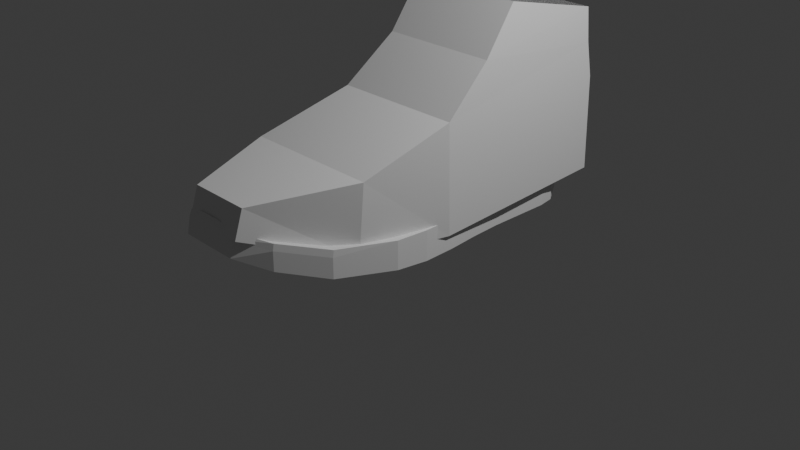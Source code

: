 # Source: aj1_-_Copy.blend  (saved by Blender 4.2.66; exported with 4.5.12 LTS)
import bpy
from mathutils import Matrix  # noqa: F401  (used for matrix-valued properties, if any)

bpy.ops.wm.read_factory_settings(use_empty=True)
scene = bpy.context.scene
scene.name = 'Scene'

# ---- collections
col_collection = bpy.data.collections.new('Collection'); scene.collection.children.link(col_collection)

# ---- world
world_world = bpy.data.worlds.new('World'); scene.world = world_world
world_world.use_nodes = True; world_world.node_tree.nodes.clear()
_N = world_world.node_tree.nodes; _L = world_world.node_tree.links
n0 = _N.new('ShaderNodeOutputWorld'); n0.name = 'World Output'; n0.location = (300, 300)
n1 = _N.new('ShaderNodeBackground'); n1.name = 'Background'; n1.location = (10, 300)
n1.inputs[0].default_value = (0.05088, 0.05088, 0.05088, 1.0)
_L.new(n1.outputs[0], n0.inputs[0])
n0.is_active_output = True
world_world.color = (0.05088, 0.05088, 0.05088)
world_world.sun_shadow_jitter_overblur = 0.0

# ---- cameras
cam_camera = bpy.data.cameras.new('Camera')
cam_camera.clip_end = 100.0
cam_camera.ortho_scale = 7.314

# ---- lights
light_light = bpy.data.lights.new('Light', 'POINT')
light_light.energy = 1000.0
light_light.shadow_soft_size = 0.1

# ---- meshes
me_plane = bpy.data.meshes.new('Plane')
me_plane.from_pydata([(0.01777, 2.045, -0.2351), (0.7101, 2.038, -0.2351), (-1.262, 1.426, -0.2754), (-1.226, 0.718, -0.2778), (2.101, 0.718, -0.2778), (2.12, 1.426, -0.2754), (1.584, 1.879, -0.2625), (-0.8185, 1.879, -0.2625), (-1.127, -2.085, 0.1464), (-0.4619, -2.085, 0.1464), (0.09839, -2.028, 0.0396), (-1.706, -2.028, 0.0396), (-2.312, -1.759, -0.08247), (0.8473, -1.759, -0.08247), (1.625, -1.305, -0.2106), (-2.548, -1.305, -0.2106), (-2.375, -0.6796, -0.2686), (2.153, -0.6796, -0.2686), (2.194, 0.03731, -0.29), (-1.533, 0.03731, -0.29), (-1.225, 1.603, -0.2724), (2.052, 1.603, -0.2724), (-1.264, 0.3776, -0.2778), (2.148, 0.3776, -0.2778), (-2.013, -0.3211, -0.29), (2.223, -0.3211, -0.29), (0.7101, 2.06, 0.07977), (0.01777, 2.066, 0.07977), (-1.225, 1.603, 0.06434), (-1.262, 1.426, 0.05705), (-1.226, 0.718, 0.02221), (2.101, 0.718, 0.02221), (2.12, 1.426, 0.05705), (2.052, 1.603, 0.06434), (-0.8185, 1.879, 0.0735), (1.584, 1.879, 0.0735), (-0.4619, -2.048, 0.2938), (0.09839, -1.992, 0.2189), (-1.127, -2.048, 0.2938), (-2.312, -1.759, 0.1241), (-1.706, -1.992, 0.2189), (0.8473, -1.759, 0.1241), (-2.548, -1.305, 0.007797), (1.625, -1.305, 0.007797), (-2.375, -0.6796, -0.03222), (2.153, -0.6796, -0.03222), (-2.013, -0.3211, -0.03662), (2.223, -0.3211, -0.03662), (2.194, 0.03731, -0.03874), (-1.264, 0.3776, -0.005343), (-1.533, 0.03731, -0.03874), (2.148, 0.3776, -0.005343), (0.71, 2.047, 0.1517), (0.01776, 2.053, 0.1517), (-1.225, 1.603, 0.1363), (-1.262, 1.426, 0.1304), (-1.226, 0.7183, 0.09412), (2.101, 0.7183, 0.09412), (2.12, 1.426, 0.1304), (2.052, 1.603, 0.1363), (-0.8185, 1.879, 0.1454), (1.584, 1.879, 0.1454), (-0.4619, -1.99, 0.3363), (0.09838, -1.964, 0.2761), (-1.127, -1.99, 0.3363), (-2.312, -1.746, 0.196), (-1.706, -1.964, 0.2761), (0.8473, -1.746, 0.196), (-2.548, -1.292, 0.08266), (1.625, -1.292, 0.08266), (-2.375, -0.6793, 0.0397), (2.153, -0.6793, 0.0397), (-2.013, -0.3223, 0.03529), (2.223, -0.3223, 0.03529), (2.194, 0.03612, 0.03759), (-1.264, 0.3779, 0.06657), (-1.533, 0.03612, 0.03759), (2.148, 0.3779, 0.06657)], [], [(3, 2, 5, 4), (34, 7, 20, 28), (10, 9, 8, 11), (13, 10, 11, 12), (14, 13, 12, 15), (17, 14, 15, 16), (25, 17, 16, 24), (23, 18, 19, 22), (2, 20, 21, 5), (4, 23, 22, 3), (18, 25, 24, 19), (50, 46, 72, 76), (36, 37, 63, 62), (47, 48, 74, 73), (48, 51, 77, 74), (46, 44, 70, 72), (30, 49, 75, 56), (43, 45, 71, 69), (32, 33, 59, 58), (44, 42, 68, 70), (16, 15, 42, 44), (5, 21, 33, 32), (14, 17, 45, 43), (3, 22, 49, 30), (24, 16, 44, 46), (18, 23, 51, 48), (25, 18, 48, 47), (9, 10, 37, 36), (19, 24, 46, 50), (22, 19, 50, 49), (8, 9, 36, 38), (17, 25, 47, 45), (1, 0, 27, 26), (23, 4, 31, 51), (12, 11, 40, 39), (20, 2, 29, 28), (10, 13, 41, 37), (2, 3, 30, 29), (11, 8, 38, 40), (4, 5, 32, 31), (15, 12, 39, 42), (13, 14, 43, 41), (54, 60, 34, 28), (49, 50, 76, 75), (38, 36, 62, 64), (45, 47, 73, 71), (26, 27, 53, 52), (51, 31, 57, 77), (39, 40, 66, 65), (28, 29, 55, 54), (37, 41, 67, 63), (29, 30, 56, 55), (40, 38, 64, 66), (31, 32, 58, 57), (42, 39, 65, 68), (41, 43, 69, 67), (61, 59, 33, 35), (20, 7, 6, 21), (6, 35, 33, 21), (26, 52, 61, 35), (0, 1, 6, 7), (1, 26, 35, 6), (60, 53, 27, 34), (34, 27, 0, 7), (67, 65, 66, 63), (69, 68, 65, 67), (55, 56, 57, 58), (73, 72, 70, 71), (58, 59, 54, 55), (75, 76, 74, 77), (63, 66, 64, 62), (74, 76, 72, 73), (60, 61, 52, 53), (56, 75, 77, 57), (71, 70, 68, 69), (54, 59, 61, 60)])
_uv = me_plane.uv_layers.new(name='UVMap')
_uv.uv.foreach_set('vector', [0.0, 0.6667, 0.0, 0.8333, 1.0, 0.8333, 1.0, 0.6667, 0.0, 0.0, 0.0, 0.0, 0.0, 0.0, 0.0, 0.0, 1.0, 0.6667, 1.0, 0.6667, 0.0, 0.6667, 0.0, 0.6667, 1.0, 0.6667, 1.0, 0.6667, 0.0, 0.6667, 0.0, 0.6667, 1.0, 0.6667, 1.0, 0.6667, 0.0, 0.6667, 0.0, 0.6667, 1.0, 0.6667, 1.0, 0.6667, 0.0, 0.6667, 0.0, 0.6667, 1.0, 0.6667, 1.0, 0.6667, 0.0, 0.6667, 0.0, 0.6667, 1.0, 0.6667, 1.0, 0.6667, 0.0, 0.6667, 0.0, 0.6667, 0.0, 0.8333, 0.0, 0.875, 1.0, 0.875, 1.0, 0.8333, 1.0, 0.6667, 1.0, 0.6667, 0.0, 0.6667, 0.0, 0.6667, 1.0, 0.6667, 1.0, 0.6667, 0.0, 0.6667, 0.0, 0.6667, 0.0, 0.6667, 0.0, 0.6667, 0.0, 0.6667, 0.0, 0.6667, 1.0, 0.6667, 1.0, 0.6667, 1.0, 0.6667, 1.0, 0.6667, 1.0, 0.6667, 1.0, 0.6667, 1.0, 0.6667, 1.0, 0.6667, 1.0, 0.6667, 1.0, 0.6667, 1.0, 0.6667, 1.0, 0.6667, 0.0, 0.6667, 0.0, 0.6667, 0.0, 0.6667, 0.0, 0.6667, 0.0, 0.6667, 0.0, 0.6667, 0.0, 0.6667, 0.0, 0.6667, 1.0, 0.6667, 1.0, 0.6667, 1.0, 0.6667, 1.0, 0.6667, 1.0, 0.8333, 1.0, 0.875, 1.0, 0.875, 1.0, 0.8333, 0.0, 0.6667, 0.0, 0.6667, 0.0, 0.6667, 0.0, 0.6667, 0.0, 0.6667, 0.0, 0.6667, 0.0, 0.6667, 0.0, 0.6667, 1.0, 0.8333, 1.0, 0.875, 1.0, 0.875, 1.0, 0.8333, 1.0, 0.6667, 1.0, 0.6667, 1.0, 0.6667, 1.0, 0.6667, 0.0, 0.6667, 0.0, 0.6667, 0.0, 0.6667, 0.0, 0.6667, 0.0, 0.6667, 0.0, 0.6667, 0.0, 0.6667, 0.0, 0.6667, 1.0, 0.6667, 1.0, 0.6667, 1.0, 0.6667, 1.0, 0.6667, 1.0, 0.6667, 1.0, 0.6667, 1.0, 0.6667, 1.0, 0.6667, 1.0, 0.6667, 1.0, 0.6667, 1.0, 0.6667, 1.0, 0.6667, 0.0, 0.6667, 0.0, 0.6667, 0.0, 0.6667, 0.0, 0.6667, 0.0, 0.6667, 0.0, 0.6667, 0.0, 0.6667, 0.0, 0.6667, 0.0, 0.6667, 1.0, 0.6667, 1.0, 0.6667, 0.0, 0.6667, 1.0, 0.6667, 1.0, 0.6667, 1.0, 0.6667, 1.0, 0.6667, 1.0, 1.0, 0.0, 1.0, 0.0, 1.0, 1.0, 1.0, 1.0, 0.6667, 1.0, 0.6667, 1.0, 0.6667, 1.0, 0.6667, 0.0, 0.6667, 0.0, 0.6667, 0.0, 0.6667, 0.0, 0.6667, 0.0, 0.875, 0.0, 0.8333, 0.0, 0.8333, 0.0, 0.875, 1.0, 0.6667, 1.0, 0.6667, 1.0, 0.6667, 1.0, 0.6667, 0.0, 0.8333, 0.0, 0.6667, 0.0, 0.6667, 0.0, 0.8333, 0.0, 0.6667, 0.0, 0.6667, 0.0, 0.6667, 0.0, 0.6667, 1.0, 0.6667, 1.0, 0.8333, 1.0, 0.8333, 1.0, 0.6667, 0.0, 0.6667, 0.0, 0.6667, 0.0, 0.6667, 0.0, 0.6667, 1.0, 0.6667, 1.0, 0.6667, 1.0, 0.6667, 1.0, 0.6667, 0.0, 0.0, 0.0, 0.0, 0.0, 0.0, 0.0, 0.0, 0.0, 0.6667, 0.0, 0.6667, 0.0, 0.6667, 0.0, 0.6667, 0.0, 0.6667, 1.0, 0.6667, 1.0, 0.6667, 0.0, 0.6667, 1.0, 0.6667, 1.0, 0.6667, 1.0, 0.6667, 1.0, 0.6667, 1.0, 1.0, 0.0, 1.0, 0.0, 1.0, 1.0, 1.0, 1.0, 0.6667, 1.0, 0.6667, 1.0, 0.6667, 1.0, 0.6667, 0.0, 0.6667, 0.0, 0.6667, 0.0, 0.6667, 0.0, 0.6667, 0.0, 0.875, 0.0, 0.8333, 0.0, 0.8333, 0.0, 0.875, 1.0, 0.6667, 1.0, 0.6667, 1.0, 0.6667, 1.0, 0.6667, 0.0, 0.8333, 0.0, 0.6667, 0.0, 0.6667, 0.0, 0.8333, 0.0, 0.6667, 0.0, 0.6667, 0.0, 0.6667, 0.0, 0.6667, 1.0, 0.6667, 1.0, 0.8333, 1.0, 0.8333, 1.0, 0.6667, 0.0, 0.6667, 0.0, 0.6667, 0.0, 0.6667, 0.0, 0.6667, 1.0, 0.6667, 1.0, 0.6667, 1.0, 0.6667, 1.0, 0.6667, 0.0, 0.0, 0.0, 0.0, 0.0, 0.0, 0.0, 0.0, 0.0, 0.0, 0.0, 0.0, 0.0, 0.0, 0.0, 0.0, 0.0, 0.0, 0.0, 0.0, 0.0, 0.0, 0.0, 0.0, 1.0, 0.9583, 1.0, 1.0, 1.0, 0.9583, 1.0, 1.0, 0.0, 0.0, 0.0, 0.0, 0.0, 0.0, 0.0, 0.0, 0.0, 0.0, 0.0, 0.0, 0.0, 0.0, 0.0, 0.0, 0.0, 0.9583, 0.0, 1.0, 0.0, 1.0, 0.0, 0.9583, 0.0, 0.9583, 0.0, 1.0, 0.0, 0.0, 0.0, 0.9583, 0.0, 0.0, 0.0, 0.0, 0.0, 0.0, 0.0, 0.0, 0.0, 0.0, 0.0, 0.0, 0.0, 0.0, 0.0, 0.0, 0.0, 0.0, 0.0, 0.0, 0.0, 0.0, 0.0, 0.0, 0.0, 0.0, 0.0, 0.0, 0.0, 0.0, 0.0, 0.0, 0.0, 0.0, 0.0, 0.0, 0.0, 0.0, 0.0, 0.0, 0.0, 0.0, 0.0, 0.0, 0.0, 0.0, 0.0, 0.0, 0.0, 0.0, 0.0, 0.0, 0.0, 0.0, 0.0, 0.0, 0.0, 0.0, 0.0, 0.0, 0.0, 0.0, 0.0, 0.0, 0.0, 0.0, 0.0, 0.0, 0.0, 0.0, 0.0, 0.0, 0.0, 0.0, 0.0, 0.0, 0.0, 0.0, 0.0, 0.0, 0.0, 0.0, 0.0, 0.0, 0.0, 0.0, 0.0, 0.0, 0.0, 0.0, 0.0, 0.0, 0.0, 0.0, 0.0, 0.0])
me_plane.update()
me_cube = bpy.data.meshes.new('Cube')
me_cube.from_pydata([(0.6748, -1.0, -1.005), (0.6748, -1.032, 0.1527), (0.8361, 1.032, -0.8998), (0.8361, 1.005, 0.1211), (2.077, -1.0, -1.005), (2.077, -1.032, 0.1527), (2.077, 1.032, -0.8998), (2.077, 1.005, 0.1211), (0.6562, -2.926, -0.6625), (0.6562, -2.831, -0.3693), (1.339, -2.831, -0.3693), (1.339, -2.926, -0.6625), (0.8361, -0.2301, 1.115), (0.8361, 0.8893, 0.8568), (2.077, 0.8893, 0.8568), (2.077, -0.2301, 1.115), (0.3863, -1.9, -0.2349), (1.881, -1.9, -0.2349), (1.881, -1.963, -0.9763), (0.3863, -1.963, -0.9763), (0.8237, -0.5676, 0.634), (0.8361, 0.9314, 0.489), (2.083, -0.5676, 0.634), (2.077, 0.9314, 0.489)], [], [(0, 1, 3, 2), (2, 3, 7, 6), (6, 7, 5, 4), (17, 16, 9, 10), (2, 6, 4, 0), (21, 20, 12, 13), (11, 10, 9, 8), (18, 17, 10, 11), (16, 19, 8, 9), (19, 18, 11, 8), (20, 22, 15, 12), (23, 21, 13, 14), (22, 23, 14, 15), (0, 4, 18, 19), (1, 0, 19, 16), (4, 5, 17, 18), (5, 1, 16, 17), (5, 7, 23, 22), (7, 3, 21, 23), (1, 5, 22, 20), (3, 1, 20, 21)])
_uv = me_cube.uv_layers.new(name='UVMap')
_uv.uv.foreach_set('vector', [0.375, 0.0, 0.625, 0.0, 0.625, 0.25, 0.375, 0.25, 0.375, 0.25, 0.625, 0.25, 0.625, 0.5, 0.375, 0.5, 0.375, 0.5, 0.625, 0.5, 0.625, 0.75, 0.375, 0.75, 0.625, 0.75, 0.625, 0.0, 0.625, 0.0, 0.625, 0.75, 0.125, 0.5, 0.375, 0.5, 0.375, 0.75, 0.125, 0.75, 0.625, 0.25, 0.625, 0.0, 0.625, 0.0, 0.625, 0.25, 0.375, 0.75, 0.625, 0.75, 0.625, 1.0, 0.375, 1.0, 0.375, 0.75, 0.625, 0.75, 0.625, 0.75, 0.375, 0.75, 0.625, 0.0, 0.375, 0.0, 0.375, 0.0, 0.625, 0.0, 0.125, 0.75, 0.375, 0.75, 0.375, 0.75, 0.125, 0.75, 0.625, 0.0, 0.625, 0.75, 0.625, 0.75, 0.625, 0.0, 0.625, 0.5, 0.625, 0.25, 0.625, 0.25, 0.625, 0.5, 0.625, 0.75, 0.625, 0.5, 0.625, 0.5, 0.625, 0.75, 0.125, 0.75, 0.375, 0.75, 0.375, 0.75, 0.125, 0.75, 0.625, 0.0, 0.375, 0.0, 0.375, 0.0, 0.625, 0.0, 0.375, 0.75, 0.625, 0.75, 0.625, 0.75, 0.375, 0.75, 0.625, 0.75, 0.625, 0.0, 0.625, 0.0, 0.625, 0.75, 0.625, 0.75, 0.625, 0.5, 0.625, 0.5, 0.625, 0.75, 0.625, 0.5, 0.625, 0.25, 0.625, 0.25, 0.625, 0.5, 0.625, 0.0, 0.625, 0.75, 0.625, 0.75, 0.625, 0.0, 0.625, 0.25, 0.625, 0.0, 0.625, 0.0, 0.625, 0.25])
me_cube.update()

# ---- objects
ob_light = bpy.data.objects.new('Light', light_light)
ob_camera = bpy.data.objects.new('Camera', cam_camera)
ob_empty = bpy.data.objects.new('Empty', None)
ob_empty_001 = bpy.data.objects.new('Empty.001', None)
ob_empty_002 = bpy.data.objects.new('Empty.002', None)
ob_plane = bpy.data.objects.new('Plane', me_plane)
ob_cube = bpy.data.objects.new('Cube', me_cube)

# ---- transforms, parenting, visibility, modifiers, constraints
ob_light.location = (4.076, 1.005, 5.904)
ob_light.rotation_euler = (0.6503, 0.05522, 1.866)
ob_light.lock_rotations_4d = False
ob_light.empty_display_type = 'ARROWS'
ob_light.color = (0.0, 0.0, 0.0, 0.0)
ob_light.lineart.crease_threshold = 0.0
ob_camera.location = (7.359, -6.926, 4.958)
ob_camera.rotation_euler = (1.109, 0.0, 0.8149)
ob_camera.lock_rotations_4d = False
ob_camera.empty_display_type = 'ARROWS'
ob_camera.color = (0.0, 0.0, 0.0, 0.0)
ob_camera.display_type = 'WIRE'
ob_camera.lineart.crease_threshold = 0.0
ob_empty.location = (-0.6537, 0.0, -8.579)
ob_empty.empty_display_type = 'IMAGE'
ob_empty.empty_display_size = 5.0
ob_empty_001.location = (0.0, 41.41, -0.3839)
ob_empty_001.rotation_euler = (1.571, -0.0, -0.0)
ob_empty_001.empty_display_type = 'IMAGE'
ob_empty_001.empty_display_size = 5.0
ob_empty_002.location = (-1.694, 0.0, 1.005)
ob_empty_002.rotation_euler = (1.571, 3.491e-08, -1.571)
ob_empty_002.empty_display_type = 'IMAGE'
ob_empty_002.empty_display_size = 5.0
ob_empty_002.color = (1.0, 1.0, 1.0, 0.1588)
ob_plane.location = (0.0, -0.1002, 0.2795)
ob_plane.scale = (0.3693, 0.9765, 1.0)
ob_cube.location = (-1.232, 0.8597, 1.171)

# ---- collection membership
col_collection.objects.link(ob_light)
col_collection.objects.link(ob_camera)
col_collection.objects.link(ob_empty)
col_collection.objects.link(ob_empty_001)
col_collection.objects.link(ob_empty_002)
col_collection.objects.link(ob_plane)
col_collection.objects.link(ob_cube)

# ---- scene / render settings (as saved in the file)
scene.camera = ob_camera
scene.frame_start = 1; scene.frame_end = 250; scene.frame_set(0)
scene.render.engine = 'BLENDER_EEVEE_NEXT'
bpy.context.view_layer.update()
